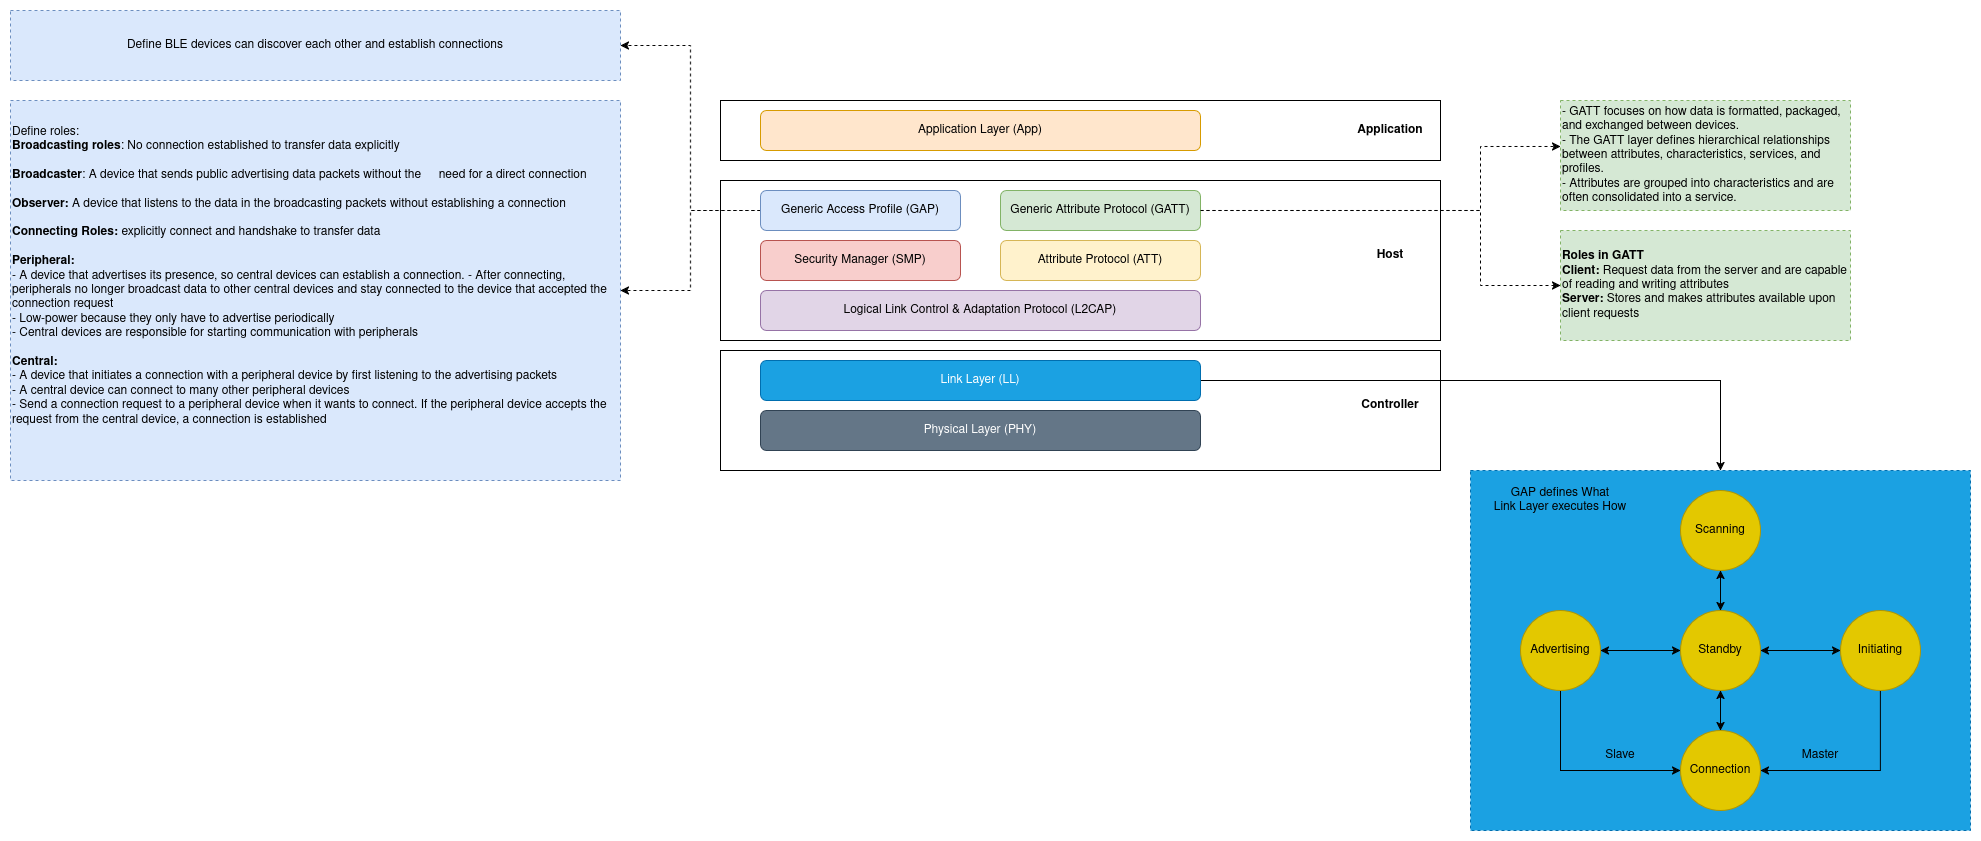

The diagram above was exported from draw.io. Its source (the exported page's mxGraphModel, read from the mxfile embedded in the PNG):
<mxGraphModel dx="2214" dy="758" grid="1" gridSize="10" guides="1" tooltips="1" connect="1" arrows="1" fold="1" page="1" pageScale="1" pageWidth="850" pageHeight="1100" math="0" shadow="0">
  <root>
    <mxCell id="0" />
    <mxCell id="1" parent="0" />
    <mxCell id="-tMnOqs0PRMFCchYv4je-14" value="" style="rounded=0;whiteSpace=wrap;html=1;" parent="1" vertex="1">
      <mxGeometry x="120" y="360" width="720" height="120" as="geometry" />
    </mxCell>
    <mxCell id="-tMnOqs0PRMFCchYv4je-12" value="" style="rounded=0;whiteSpace=wrap;html=1;" parent="1" vertex="1">
      <mxGeometry x="120" y="190" width="720" height="160" as="geometry" />
    </mxCell>
    <mxCell id="-tMnOqs0PRMFCchYv4je-10" value="" style="rounded=0;whiteSpace=wrap;html=1;" parent="1" vertex="1">
      <mxGeometry x="120" y="110" width="720" height="60" as="geometry" />
    </mxCell>
    <mxCell id="-tMnOqs0PRMFCchYv4je-1" value="Application Layer (App)" style="rounded=1;whiteSpace=wrap;html=1;fillColor=#ffe6cc;strokeColor=#d79b00;" parent="1" vertex="1">
      <mxGeometry x="160" y="120" width="440" height="40" as="geometry" />
    </mxCell>
    <mxCell id="-tMnOqs0PRMFCchYv4je-17" style="edgeStyle=orthogonalEdgeStyle;rounded=0;orthogonalLoop=1;jettySize=auto;html=1;exitX=0;exitY=0.5;exitDx=0;exitDy=0;entryX=1;entryY=0.5;entryDx=0;entryDy=0;dashed=1;" parent="1" source="-tMnOqs0PRMFCchYv4je-2" target="-tMnOqs0PRMFCchYv4je-16" edge="1">
      <mxGeometry relative="1" as="geometry" />
    </mxCell>
    <mxCell id="-tMnOqs0PRMFCchYv4je-20" style="edgeStyle=orthogonalEdgeStyle;rounded=0;orthogonalLoop=1;jettySize=auto;html=1;exitX=0;exitY=0.5;exitDx=0;exitDy=0;entryX=1;entryY=0.5;entryDx=0;entryDy=0;dashed=1;" parent="1" source="-tMnOqs0PRMFCchYv4je-2" target="-tMnOqs0PRMFCchYv4je-19" edge="1">
      <mxGeometry relative="1" as="geometry" />
    </mxCell>
    <mxCell id="-tMnOqs0PRMFCchYv4je-2" value="Generic Access Profile (GAP)" style="rounded=1;whiteSpace=wrap;html=1;fillColor=#dae8fc;strokeColor=#6c8ebf;" parent="1" vertex="1">
      <mxGeometry x="160" y="200" width="200" height="40" as="geometry" />
    </mxCell>
    <mxCell id="-tMnOqs0PRMFCchYv4je-25" style="edgeStyle=orthogonalEdgeStyle;rounded=0;orthogonalLoop=1;jettySize=auto;html=1;exitX=1;exitY=0.5;exitDx=0;exitDy=0;entryX=0;entryY=0.5;entryDx=0;entryDy=0;dashed=1;" parent="1" source="-tMnOqs0PRMFCchYv4je-3" target="-tMnOqs0PRMFCchYv4je-24" edge="1">
      <mxGeometry relative="1" as="geometry">
        <Array as="points">
          <mxPoint x="880" y="220" />
          <mxPoint x="880" y="295" />
        </Array>
      </mxGeometry>
    </mxCell>
    <mxCell id="-tMnOqs0PRMFCchYv4je-3" value="Generic Attribute Protocol (GATT)" style="rounded=1;whiteSpace=wrap;html=1;fillColor=#d5e8d4;strokeColor=#82b366;" parent="1" vertex="1">
      <mxGeometry x="400" y="200" width="200" height="40" as="geometry" />
    </mxCell>
    <mxCell id="-tMnOqs0PRMFCchYv4je-4" value="Security Manager (SMP)" style="rounded=1;whiteSpace=wrap;html=1;fillColor=#f8cecc;strokeColor=#b85450;" parent="1" vertex="1">
      <mxGeometry x="160" y="250" width="200" height="40" as="geometry" />
    </mxCell>
    <mxCell id="-tMnOqs0PRMFCchYv4je-5" value="Attribute Protocol (ATT)" style="rounded=1;whiteSpace=wrap;html=1;fillColor=#fff2cc;strokeColor=#d6b656;" parent="1" vertex="1">
      <mxGeometry x="400" y="250" width="200" height="40" as="geometry" />
    </mxCell>
    <mxCell id="-tMnOqs0PRMFCchYv4je-6" value="Logical Link Control &amp;amp; Adaptation Protocol (L2CAP)" style="rounded=1;whiteSpace=wrap;html=1;fillColor=#e1d5e7;strokeColor=#9673a6;" parent="1" vertex="1">
      <mxGeometry x="160" y="300" width="440" height="40" as="geometry" />
    </mxCell>
    <mxCell id="-tMnOqs0PRMFCchYv4je-41" style="edgeStyle=orthogonalEdgeStyle;rounded=0;orthogonalLoop=1;jettySize=auto;html=1;exitX=1;exitY=0.5;exitDx=0;exitDy=0;" parent="1" source="-tMnOqs0PRMFCchYv4je-7" target="-tMnOqs0PRMFCchYv4je-26" edge="1">
      <mxGeometry relative="1" as="geometry" />
    </mxCell>
    <mxCell id="-tMnOqs0PRMFCchYv4je-7" value="Link Layer (LL)" style="rounded=1;whiteSpace=wrap;html=1;fillColor=#1ba1e2;fontColor=#ffffff;strokeColor=#006EAF;" parent="1" vertex="1">
      <mxGeometry x="160" y="370" width="440" height="40" as="geometry" />
    </mxCell>
    <mxCell id="-tMnOqs0PRMFCchYv4je-8" value="Physical Layer (PHY)" style="rounded=1;whiteSpace=wrap;html=1;fillColor=#647687;fontColor=#ffffff;strokeColor=#314354;" parent="1" vertex="1">
      <mxGeometry x="160" y="420" width="440" height="40" as="geometry" />
    </mxCell>
    <mxCell id="-tMnOqs0PRMFCchYv4je-11" value="&lt;b&gt;Application&lt;/b&gt;" style="text;html=1;align=center;verticalAlign=middle;whiteSpace=wrap;rounded=0;" parent="1" vertex="1">
      <mxGeometry x="760" y="125" width="60" height="30" as="geometry" />
    </mxCell>
    <mxCell id="-tMnOqs0PRMFCchYv4je-13" value="&lt;b&gt;Host&lt;/b&gt;" style="text;html=1;align=center;verticalAlign=middle;whiteSpace=wrap;rounded=0;" parent="1" vertex="1">
      <mxGeometry x="760" y="250" width="60" height="30" as="geometry" />
    </mxCell>
    <mxCell id="-tMnOqs0PRMFCchYv4je-15" value="&lt;b&gt;Controller&lt;/b&gt;" style="text;html=1;align=center;verticalAlign=middle;whiteSpace=wrap;rounded=0;" parent="1" vertex="1">
      <mxGeometry x="760" y="400" width="60" height="30" as="geometry" />
    </mxCell>
    <mxCell id="-tMnOqs0PRMFCchYv4je-16" value="&lt;div&gt;Define BLE devices can discover each other and establish connections&lt;/div&gt;" style="rounded=0;whiteSpace=wrap;html=1;dashed=1;fillColor=#dae8fc;strokeColor=#6c8ebf;" parent="1" vertex="1">
      <mxGeometry x="-590" y="20" width="610" height="70" as="geometry" />
    </mxCell>
    <mxCell id="-tMnOqs0PRMFCchYv4je-19" value="Define roles:&lt;br&gt;&lt;div&gt;&lt;b&gt;Broadcasting&lt;/b&gt; &lt;b&gt;roles&lt;/b&gt;: No connection established to transfer data explicitly&lt;/div&gt;&lt;div&gt;&lt;b&gt;&lt;br&gt;&lt;/b&gt;&lt;/div&gt;&lt;div&gt;&lt;b&gt;Broadcaster&lt;/b&gt;: A device that sends public advertising data packets without the &lt;span style=&quot;white-space: pre;&quot;&gt;&#09;&lt;/span&gt;need for a direct connection&lt;/div&gt;&lt;div&gt;&lt;b&gt;&lt;br&gt;&lt;/b&gt;&lt;/div&gt;&lt;div&gt;&lt;b&gt;Observer: &lt;/b&gt;A device that listens to the data in the broadcasting packets without establishing a connection&lt;br&gt;&lt;br&gt;&lt;/div&gt;&lt;div&gt;&lt;b&gt;Connecting Roles: &lt;/b&gt;explicitly connect and handshake to transfer data&lt;br&gt;&lt;b&gt;&lt;br&gt;&lt;/b&gt;&lt;/div&gt;&lt;div&gt;&lt;b&gt;Peripheral: &lt;br&gt;&lt;/b&gt;&lt;/div&gt;&lt;div&gt;- A device that advertises its presence, so central devices can establish a connection. - After connecting, peripherals no longer broadcast data to other central devices and stay connected to the device that accepted the connection request&lt;br&gt;- Low-power because they only have to advertise periodically&lt;/div&gt;&lt;div&gt;- Central devices are responsible for starting communication with peripherals&lt;/div&gt;&lt;div&gt;&lt;br&gt;&lt;/div&gt;&lt;div&gt;&lt;b&gt;Central:&lt;/b&gt;&lt;/div&gt;&lt;div&gt;- A device that initiates a connection with a peripheral device by first listening to the advertising packets&lt;/div&gt;&lt;div&gt;- A central device can connect to many other peripheral devices&lt;/div&gt;&lt;div&gt;- Send a connection request to a peripheral device when it wants to connect. If the peripheral device accepts the request from the central device, a connection is established&lt;/div&gt;&lt;div&gt;&amp;nbsp;&amp;nbsp;&amp;nbsp; &lt;br&gt;&lt;/div&gt;&lt;div&gt;&lt;b&gt;&lt;br&gt;&lt;/b&gt;&lt;/div&gt;" style="rounded=0;whiteSpace=wrap;html=1;dashed=1;align=left;fillColor=#dae8fc;strokeColor=#6c8ebf;" parent="1" vertex="1">
      <mxGeometry x="-590" y="110" width="610" height="380" as="geometry" />
    </mxCell>
    <mxCell id="-tMnOqs0PRMFCchYv4je-21" value="&lt;div&gt;- GATT focuses on how data is formatted, packaged, and exchanged between devices.&lt;/div&gt;&lt;div&gt;- The GATT layer defines hierarchical relationships between attributes, characteristics, services, and profiles.&lt;br&gt;- Attributes are grouped into characteristics and are often consolidated into a service.&lt;/div&gt;" style="rounded=0;whiteSpace=wrap;html=1;dashed=1;align=left;fillColor=#d5e8d4;strokeColor=#82b366;" parent="1" vertex="1">
      <mxGeometry x="960" y="110" width="290" height="110" as="geometry" />
    </mxCell>
    <mxCell id="-tMnOqs0PRMFCchYv4je-23" style="edgeStyle=orthogonalEdgeStyle;rounded=0;orthogonalLoop=1;jettySize=auto;html=1;exitX=1;exitY=0.5;exitDx=0;exitDy=0;entryX=0;entryY=0.418;entryDx=0;entryDy=0;entryPerimeter=0;dashed=1;" parent="1" source="-tMnOqs0PRMFCchYv4je-3" target="-tMnOqs0PRMFCchYv4je-21" edge="1">
      <mxGeometry relative="1" as="geometry">
        <Array as="points">
          <mxPoint x="880" y="220" />
          <mxPoint x="880" y="156" />
        </Array>
      </mxGeometry>
    </mxCell>
    <mxCell id="-tMnOqs0PRMFCchYv4je-24" value="&lt;b&gt;Roles in GATT&lt;br&gt;Client: &lt;/b&gt;Request data from the server and are capable of reading and writing attributes&lt;br&gt;&lt;b&gt;Server: &lt;/b&gt;Stores and makes attributes available upon client requests" style="rounded=0;whiteSpace=wrap;html=1;dashed=1;align=left;fillColor=#d5e8d4;strokeColor=#82b366;" parent="1" vertex="1">
      <mxGeometry x="960" y="240" width="290" height="110" as="geometry" />
    </mxCell>
    <mxCell id="-tMnOqs0PRMFCchYv4je-26" value="" style="rounded=0;whiteSpace=wrap;html=1;dashed=1;align=left;fillColor=#1ba1e2;fontColor=#ffffff;strokeColor=#006EAF;" parent="1" vertex="1">
      <mxGeometry x="870" y="480" width="500" height="360" as="geometry" />
    </mxCell>
    <mxCell id="-tMnOqs0PRMFCchYv4je-27" value="Scanning" style="ellipse;whiteSpace=wrap;html=1;aspect=fixed;fillColor=#e3c800;fontColor=#000000;strokeColor=#B09500;" parent="1" vertex="1">
      <mxGeometry x="1080" y="500" width="80" height="80" as="geometry" />
    </mxCell>
    <mxCell id="-tMnOqs0PRMFCchYv4je-28" value="Standby" style="ellipse;whiteSpace=wrap;html=1;aspect=fixed;fillColor=#e3c800;fontColor=#000000;strokeColor=#B09500;" parent="1" vertex="1">
      <mxGeometry x="1080" y="620" width="80" height="80" as="geometry" />
    </mxCell>
    <mxCell id="-tMnOqs0PRMFCchYv4je-29" value="Connection" style="ellipse;whiteSpace=wrap;html=1;aspect=fixed;fillColor=#e3c800;fontColor=#000000;strokeColor=#B09500;" parent="1" vertex="1">
      <mxGeometry x="1080" y="740" width="80" height="80" as="geometry" />
    </mxCell>
    <mxCell id="-tMnOqs0PRMFCchYv4je-36" style="edgeStyle=orthogonalEdgeStyle;rounded=0;orthogonalLoop=1;jettySize=auto;html=1;entryX=0;entryY=0.5;entryDx=0;entryDy=0;" parent="1" source="-tMnOqs0PRMFCchYv4je-30" target="-tMnOqs0PRMFCchYv4je-29" edge="1">
      <mxGeometry relative="1" as="geometry">
        <Array as="points">
          <mxPoint x="960" y="780" />
        </Array>
      </mxGeometry>
    </mxCell>
    <mxCell id="-tMnOqs0PRMFCchYv4je-30" value="Advertising" style="ellipse;whiteSpace=wrap;html=1;aspect=fixed;fillColor=#e3c800;fontColor=#000000;strokeColor=#B09500;" parent="1" vertex="1">
      <mxGeometry x="920" y="620" width="80" height="80" as="geometry" />
    </mxCell>
    <mxCell id="-tMnOqs0PRMFCchYv4je-37" style="edgeStyle=orthogonalEdgeStyle;rounded=0;orthogonalLoop=1;jettySize=auto;html=1;exitX=0.5;exitY=1;exitDx=0;exitDy=0;entryX=1;entryY=0.5;entryDx=0;entryDy=0;" parent="1" source="-tMnOqs0PRMFCchYv4je-31" target="-tMnOqs0PRMFCchYv4je-29" edge="1">
      <mxGeometry relative="1" as="geometry" />
    </mxCell>
    <mxCell id="-tMnOqs0PRMFCchYv4je-31" value="Initiating" style="ellipse;whiteSpace=wrap;html=1;aspect=fixed;fillColor=#e3c800;fontColor=#000000;strokeColor=#B09500;" parent="1" vertex="1">
      <mxGeometry x="1240" y="620" width="80" height="80" as="geometry" />
    </mxCell>
    <mxCell id="-tMnOqs0PRMFCchYv4je-32" value="" style="endArrow=classic;startArrow=classic;html=1;rounded=0;entryX=0.5;entryY=1;entryDx=0;entryDy=0;exitX=0.5;exitY=0;exitDx=0;exitDy=0;" parent="1" source="-tMnOqs0PRMFCchYv4je-28" target="-tMnOqs0PRMFCchYv4je-27" edge="1">
      <mxGeometry width="50" height="50" relative="1" as="geometry">
        <mxPoint x="830" y="570" as="sourcePoint" />
        <mxPoint x="880" y="520" as="targetPoint" />
      </mxGeometry>
    </mxCell>
    <mxCell id="-tMnOqs0PRMFCchYv4je-33" value="" style="endArrow=classic;startArrow=classic;html=1;rounded=0;entryX=0.5;entryY=1;entryDx=0;entryDy=0;" parent="1" source="-tMnOqs0PRMFCchYv4je-29" target="-tMnOqs0PRMFCchYv4je-28" edge="1">
      <mxGeometry width="50" height="50" relative="1" as="geometry">
        <mxPoint x="830" y="570" as="sourcePoint" />
        <mxPoint x="880" y="520" as="targetPoint" />
      </mxGeometry>
    </mxCell>
    <mxCell id="-tMnOqs0PRMFCchYv4je-34" value="" style="endArrow=classic;startArrow=classic;html=1;rounded=0;entryX=0;entryY=0.5;entryDx=0;entryDy=0;exitX=1;exitY=0.5;exitDx=0;exitDy=0;" parent="1" source="-tMnOqs0PRMFCchYv4je-28" target="-tMnOqs0PRMFCchYv4je-31" edge="1">
      <mxGeometry width="50" height="50" relative="1" as="geometry">
        <mxPoint x="830" y="570" as="sourcePoint" />
        <mxPoint x="880" y="520" as="targetPoint" />
      </mxGeometry>
    </mxCell>
    <mxCell id="-tMnOqs0PRMFCchYv4je-35" value="" style="endArrow=classic;startArrow=classic;html=1;rounded=0;entryX=0;entryY=0.5;entryDx=0;entryDy=0;" parent="1" source="-tMnOqs0PRMFCchYv4je-30" target="-tMnOqs0PRMFCchYv4je-28" edge="1">
      <mxGeometry width="50" height="50" relative="1" as="geometry">
        <mxPoint x="830" y="570" as="sourcePoint" />
        <mxPoint x="880" y="520" as="targetPoint" />
      </mxGeometry>
    </mxCell>
    <mxCell id="-tMnOqs0PRMFCchYv4je-38" value="Slave" style="text;html=1;align=center;verticalAlign=middle;whiteSpace=wrap;rounded=0;" parent="1" vertex="1">
      <mxGeometry x="990" y="750" width="60" height="30" as="geometry" />
    </mxCell>
    <mxCell id="-tMnOqs0PRMFCchYv4je-39" value="Master" style="text;html=1;align=center;verticalAlign=middle;whiteSpace=wrap;rounded=0;" parent="1" vertex="1">
      <mxGeometry x="1190" y="750" width="60" height="30" as="geometry" />
    </mxCell>
    <mxCell id="-tMnOqs0PRMFCchYv4je-40" value="GAP defines What&lt;br&gt;Link Layer executes How" style="text;html=1;align=center;verticalAlign=middle;whiteSpace=wrap;rounded=0;" parent="1" vertex="1">
      <mxGeometry x="870" y="480" width="180" height="60" as="geometry" />
    </mxCell>
  </root>
</mxGraphModel>